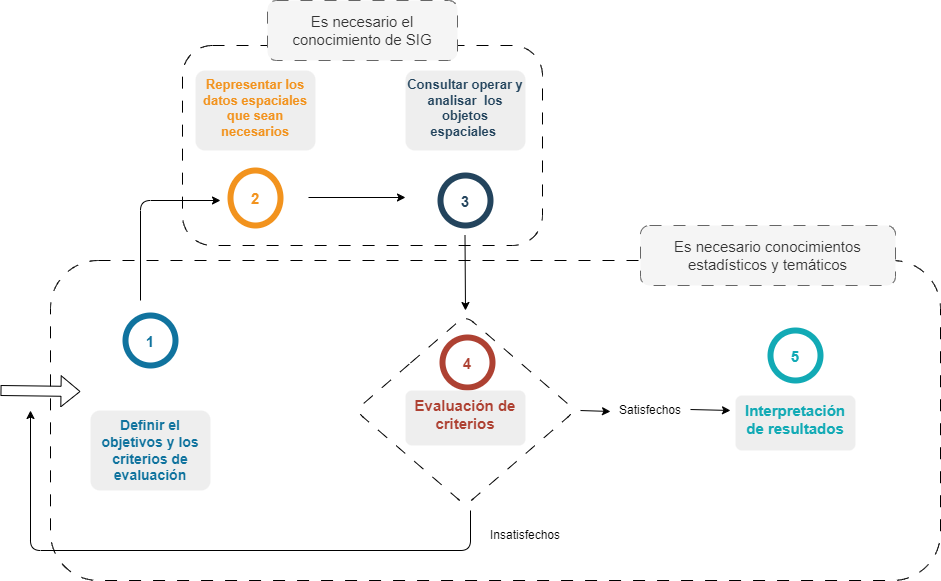

The diagram above was exported from draw.io. Its source (the exported page's mxGraphModel, read from the mxfile embedded in the PNG):
<mxGraphModel dx="1969" dy="779" grid="1" gridSize="10" guides="1" tooltips="1" connect="1" arrows="1" fold="1" page="1" pageScale="1" pageWidth="583" pageHeight="827" math="0" shadow="0">
  <root>
    <mxCell id="0" />
    <mxCell id="1" parent="0" />
    <mxCell id="19" value="" style="rounded=1;whiteSpace=wrap;html=1;dashed=1;dashPattern=12 12;" vertex="1" parent="1">
      <mxGeometry x="112" y="105" width="360" height="200" as="geometry" />
    </mxCell>
    <mxCell id="18" value="" style="rounded=1;whiteSpace=wrap;html=1;dashed=1;dashPattern=12 12;" vertex="1" parent="1">
      <mxGeometry x="-20" y="320" width="890" height="320" as="geometry" />
    </mxCell>
    <mxCell id="31" value="" style="rhombus;whiteSpace=wrap;html=1;rounded=1;dashed=1;dashPattern=12 12;fontSize=15;" vertex="1" parent="1">
      <mxGeometry x="285" y="375" width="220" height="190" as="geometry" />
    </mxCell>
    <mxCell id="7" value="1" style="shape=ellipse;strokeWidth=6;strokeColor=#10739E;fontSize=15;html=0;fontStyle=1;fontColor=#10739E;" vertex="1" parent="1">
      <mxGeometry x="55" y="375" width="50" height="50" as="geometry" />
    </mxCell>
    <mxCell id="8" value="2" style="shape=ellipse;strokeWidth=6;strokeColor=#F2931E;fontSize=15;html=0;fontStyle=1;fontColor=#F2931E;" vertex="1" parent="1">
      <mxGeometry x="160" y="230" width="50" height="55" as="geometry" />
    </mxCell>
    <mxCell id="9" value="4" style="shape=ellipse;strokeWidth=6;strokeColor=#AE4132;fontSize=15;html=0;fontStyle=1;fontColor=#AE4132;" vertex="1" parent="1">
      <mxGeometry x="372" y="397" width="50" height="50" as="geometry" />
    </mxCell>
    <mxCell id="10" value="3" style="shape=ellipse;strokeWidth=6;strokeColor=#23445D;fontSize=15;html=0;fontStyle=1;fontColor=#23445D;" vertex="1" parent="1">
      <mxGeometry x="370" y="235" width="50" height="50" as="geometry" />
    </mxCell>
    <mxCell id="11" value="5" style="shape=ellipse;strokeWidth=6;strokeColor=#12AAB5;fontSize=15;html=0;fontStyle=1;fontColor=#12AAB5;" vertex="1" parent="1">
      <mxGeometry x="700" y="390" width="50" height="50" as="geometry" />
    </mxCell>
    <mxCell id="12" value="&lt;font style=&quot;&quot;&gt;&lt;font color=&quot;#10739e&quot;&gt;&lt;b style=&quot;font-size: 14px;&quot;&gt;Definir el objetivos y los criterios de evaluación&lt;/b&gt;&lt;/font&gt;&lt;br&gt;&lt;br&gt;&lt;/font&gt;" style="rounded=1;strokeColor=none;fillColor=#EEEEEE;align=center;arcSize=12;verticalAlign=top;whiteSpace=wrap;html=1;fontSize=12;" vertex="1" parent="1">
      <mxGeometry x="20" y="470" width="120" height="80" as="geometry" />
    </mxCell>
    <mxCell id="13" value="&lt;font style=&quot;font-size: 13px;&quot;&gt;&lt;font style=&quot;font-size: 13px;&quot; color=&quot;#F2931E&quot;&gt;&lt;b style=&quot;font-size: 13px;&quot;&gt;Representar los datos espaciales que sean necesarios&lt;/b&gt;&lt;/font&gt;&lt;br style=&quot;font-size: 13px;&quot;&gt;&lt;br style=&quot;font-size: 13px;&quot;&gt;&lt;br style=&quot;font-size: 13px;&quot;&gt;&lt;/font&gt;" style="rounded=1;strokeColor=none;fillColor=#EEEEEE;align=center;arcSize=12;verticalAlign=top;whiteSpace=wrap;html=1;fontSize=13;" vertex="1" parent="1">
      <mxGeometry x="125" y="130" width="120" height="80" as="geometry" />
    </mxCell>
    <mxCell id="14" value="&lt;font color=&quot;#ae4132&quot;&gt;&lt;b style=&quot;font-size: 15px;&quot;&gt;Evaluación de criterios&lt;/b&gt;&lt;/font&gt;" style="rounded=1;strokeColor=none;fillColor=#EEEEEE;align=center;arcSize=12;verticalAlign=top;whiteSpace=wrap;html=1;fontSize=12;" vertex="1" parent="1">
      <mxGeometry x="335" y="450" width="120" height="55" as="geometry" />
    </mxCell>
    <mxCell id="15" value="&lt;font style=&quot;font-size: 10px&quot;&gt;&lt;font style=&quot;font-size: 12px&quot; color=&quot;#23445D&quot;&gt;&lt;b style=&quot;font-size: 13px;&quot;&gt;Consultar operar y analisar&amp;nbsp; los objetos espaciales&amp;nbsp;&lt;/b&gt;&lt;/font&gt;&lt;br&gt;&lt;br&gt;&lt;/font&gt;" style="rounded=1;strokeColor=none;fillColor=#EEEEEE;align=center;arcSize=12;verticalAlign=top;whiteSpace=wrap;html=1;fontSize=12;" vertex="1" parent="1">
      <mxGeometry x="335" y="130" width="120" height="80" as="geometry" />
    </mxCell>
    <mxCell id="16" value="&lt;font style=&quot;font-size: 10px&quot;&gt;&lt;font style=&quot;font-size: 12px&quot; color=&quot;#12AAB5&quot;&gt;&lt;b style=&quot;font-size: 15px;&quot;&gt;Interpretación de resultados&lt;/b&gt;&lt;/font&gt;&lt;/font&gt;" style="rounded=1;strokeColor=none;fillColor=#EEEEEE;align=center;arcSize=12;verticalAlign=top;whiteSpace=wrap;html=1;fontSize=12;" vertex="1" parent="1">
      <mxGeometry x="665" y="455" width="120" height="55" as="geometry" />
    </mxCell>
    <mxCell id="21" value="Es necesario el conocimiento de SIG" style="rounded=1;whiteSpace=wrap;html=1;dashed=1;dashPattern=12 12;fontSize=15;fillColor=#f5f5f5;fontColor=#333333;strokeColor=#666666;" vertex="1" parent="1">
      <mxGeometry x="197" y="60" width="190" height="60" as="geometry" />
    </mxCell>
    <mxCell id="23" value="Es necesario conocimientos&lt;br&gt;estadísticos y temáticos" style="rounded=1;whiteSpace=wrap;html=1;dashed=1;dashPattern=12 12;fontSize=15;fillColor=#f5f5f5;fontColor=#333333;strokeColor=#666666;" vertex="1" parent="1">
      <mxGeometry x="570" y="285" width="255" height="60" as="geometry" />
    </mxCell>
    <mxCell id="24" value="" style="shape=flexArrow;endArrow=classic;html=1;fontSize=15;" edge="1" parent="1">
      <mxGeometry width="50" height="50" relative="1" as="geometry">
        <mxPoint x="-70" y="450" as="sourcePoint" />
        <mxPoint x="10" y="451" as="targetPoint" />
      </mxGeometry>
    </mxCell>
    <mxCell id="25" value="" style="endArrow=classic;html=1;fontSize=15;" edge="1" parent="1">
      <mxGeometry width="50" height="50" relative="1" as="geometry">
        <mxPoint x="70" y="360" as="sourcePoint" />
        <mxPoint x="150" y="260" as="targetPoint" />
        <Array as="points">
          <mxPoint x="70" y="260" />
        </Array>
      </mxGeometry>
    </mxCell>
    <mxCell id="26" value="" style="endArrow=classic;html=1;fontSize=15;" edge="1" parent="1">
      <mxGeometry width="50" height="50" relative="1" as="geometry">
        <mxPoint x="238" y="257" as="sourcePoint" />
        <mxPoint x="335" y="257" as="targetPoint" />
      </mxGeometry>
    </mxCell>
    <mxCell id="27" value="" style="endArrow=classic;html=1;fontSize=15;" edge="1" parent="1">
      <mxGeometry width="50" height="50" relative="1" as="geometry">
        <mxPoint x="394.5" y="295" as="sourcePoint" />
        <mxPoint x="395" y="370" as="targetPoint" />
      </mxGeometry>
    </mxCell>
    <mxCell id="28" value="" style="endArrow=classic;html=1;fontSize=15;" edge="1" parent="1">
      <mxGeometry width="50" height="50" relative="1" as="geometry">
        <mxPoint x="510" y="470" as="sourcePoint" />
        <mxPoint x="540" y="471" as="targetPoint" />
      </mxGeometry>
    </mxCell>
    <mxCell id="29" value="" style="endArrow=classic;html=1;fontSize=15;" edge="1" parent="1">
      <mxGeometry width="50" height="50" relative="1" as="geometry">
        <mxPoint x="620" y="469" as="sourcePoint" />
        <mxPoint x="660" y="470" as="targetPoint" />
      </mxGeometry>
    </mxCell>
    <mxCell id="30" value="Satisfechos" style="text;html=1;strokeColor=none;fillColor=none;align=center;verticalAlign=middle;whiteSpace=wrap;rounded=0;dashed=1;dashPattern=12 12;fontSize=12;" vertex="1" parent="1">
      <mxGeometry x="530" y="455" width="100" height="30" as="geometry" />
    </mxCell>
    <mxCell id="33" value="" style="endArrow=classic;html=1;fontSize=12;" edge="1" parent="1">
      <mxGeometry width="50" height="50" relative="1" as="geometry">
        <mxPoint x="400" y="570" as="sourcePoint" />
        <mxPoint x="-40" y="470" as="targetPoint" />
        <Array as="points">
          <mxPoint x="400" y="610" />
          <mxPoint x="-40" y="610" />
        </Array>
      </mxGeometry>
    </mxCell>
    <mxCell id="34" value="Insatisfechos" style="text;html=1;strokeColor=none;fillColor=none;align=center;verticalAlign=middle;whiteSpace=wrap;rounded=0;dashed=1;dashPattern=12 12;fontSize=12;" vertex="1" parent="1">
      <mxGeometry x="405" y="580" width="100" height="30" as="geometry" />
    </mxCell>
  </root>
</mxGraphModel>